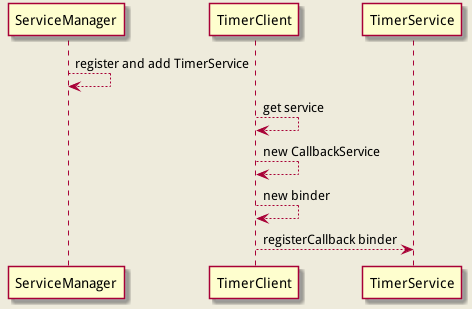

The diagram above was rendered by PlantUML. Its source (embedded in the PNG):
@startuml
skinparam defaultFontName font-arphic-uming
' skinparam handwritten true
skinparam backgroundColor #EEEBDC

ServiceManager --> ServiceManager : register and add TimerService
TimerClient --> TimerClient : get service
TimerClient --> TimerClient : new CallbackService
TimerClient --> TimerClient : new binder
TimerClient --> TimerService : registerCallback binder

@enduml